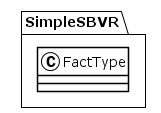

The diagram above was rendered by PlantUML. Its source (embedded in the PNG):
@startuml
!theme plain
package SimpleSBVR {
class FactType {
}
}
@enduml